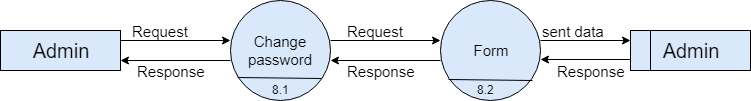

The diagram above was exported from draw.io. Its source (the exported page's mxGraphModel, read from the mxfile embedded in the PNG):
<mxGraphModel dx="840" dy="435" grid="1" gridSize="10" guides="1" tooltips="1" connect="1" arrows="1" fold="1" page="1" pageScale="1" pageWidth="850" pageHeight="1100" math="0" shadow="0">
  <root>
    <mxCell id="L5Q0Ls65LGEOxI4_yk2n-0" />
    <mxCell id="L5Q0Ls65LGEOxI4_yk2n-1" parent="L5Q0Ls65LGEOxI4_yk2n-0" />
    <mxCell id="L5Q0Ls65LGEOxI4_yk2n-2" value="&lt;font style=&quot;font-size: 20px&quot;&gt;Admin&lt;/font&gt;" style="rounded=0;whiteSpace=wrap;html=1;strokeColor=#000000;fillColor=#dae8fc;" parent="L5Q0Ls65LGEOxI4_yk2n-1" vertex="1">
      <mxGeometry x="80" y="120" width="120" height="40" as="geometry" />
    </mxCell>
    <mxCell id="L5Q0Ls65LGEOxI4_yk2n-3" value="&lt;span style=&quot;font-size: 15px&quot;&gt;Change password&lt;/span&gt;" style="ellipse;whiteSpace=wrap;html=1;aspect=fixed;strokeColor=#000000;fillColor=#dae8fc;" parent="L5Q0Ls65LGEOxI4_yk2n-1" vertex="1">
      <mxGeometry x="310" y="90" width="100" height="100" as="geometry" />
    </mxCell>
    <mxCell id="L5Q0Ls65LGEOxI4_yk2n-9" value="&lt;span style=&quot;font-size: 20px&quot;&gt;Admin&lt;/span&gt;" style="rounded=0;whiteSpace=wrap;html=1;strokeColor=#000000;fillColor=#dae8fc;" parent="L5Q0Ls65LGEOxI4_yk2n-1" vertex="1">
      <mxGeometry x="710" y="120" width="120" height="40" as="geometry" />
    </mxCell>
    <mxCell id="L5Q0Ls65LGEOxI4_yk2n-27" value="8.1" style="text;html=1;resizable=0;points=[];autosize=1;align=left;verticalAlign=top;spacingTop=-4;" parent="L5Q0Ls65LGEOxI4_yk2n-1" vertex="1">
      <mxGeometry x="350" y="170" width="30" height="20" as="geometry" />
    </mxCell>
    <mxCell id="L5Q0Ls65LGEOxI4_yk2n-28" value="" style="endArrow=none;html=1;" parent="L5Q0Ls65LGEOxI4_yk2n-1" edge="1">
      <mxGeometry width="50" height="50" relative="1" as="geometry">
        <mxPoint x="730" y="160" as="sourcePoint" />
        <mxPoint x="730" y="120" as="targetPoint" />
      </mxGeometry>
    </mxCell>
    <mxCell id="L5Q0Ls65LGEOxI4_yk2n-30" value="&lt;font style=&quot;font-size: 15px&quot;&gt;Response&lt;/font&gt;" style="text;html=1;resizable=0;points=[];autosize=1;align=left;verticalAlign=top;spacingTop=-4;" parent="L5Q0Ls65LGEOxI4_yk2n-1" vertex="1">
      <mxGeometry x="215" y="150" width="80" height="20" as="geometry" />
    </mxCell>
    <mxCell id="L5Q0Ls65LGEOxI4_yk2n-31" value="&lt;font style=&quot;font-size: 15px&quot;&gt;Request&lt;/font&gt;" style="text;html=1;resizable=0;points=[];autosize=1;align=left;verticalAlign=top;spacingTop=-4;" parent="L5Q0Ls65LGEOxI4_yk2n-1" vertex="1">
      <mxGeometry x="210" y="110" width="70" height="20" as="geometry" />
    </mxCell>
    <mxCell id="L5Q0Ls65LGEOxI4_yk2n-32" value="&lt;font style=&quot;font-size: 15px&quot;&gt;Request&lt;/font&gt;" style="text;html=1;resizable=0;points=[];autosize=1;align=left;verticalAlign=top;spacingTop=-4;" parent="L5Q0Ls65LGEOxI4_yk2n-1" vertex="1">
      <mxGeometry x="425" y="110" width="70" height="20" as="geometry" />
    </mxCell>
    <mxCell id="L5Q0Ls65LGEOxI4_yk2n-33" value="&lt;font style=&quot;font-size: 15px&quot;&gt;Response&lt;/font&gt;" style="text;html=1;resizable=0;points=[];autosize=1;align=left;verticalAlign=top;spacingTop=-4;" parent="L5Q0Ls65LGEOxI4_yk2n-1" vertex="1">
      <mxGeometry x="425" y="150" width="80" height="20" as="geometry" />
    </mxCell>
    <mxCell id="V_oUPA9iQxEoCARfbsWT-1" value="" style="endArrow=none;html=1;entryX=0.91;entryY=0.78;entryDx=0;entryDy=0;entryPerimeter=0;exitX=0.07;exitY=0.77;exitDx=0;exitDy=0;exitPerimeter=0;" edge="1" parent="L5Q0Ls65LGEOxI4_yk2n-1" source="L5Q0Ls65LGEOxI4_yk2n-3" target="L5Q0Ls65LGEOxI4_yk2n-3">
      <mxGeometry width="50" height="50" relative="1" as="geometry">
        <mxPoint x="80" y="410" as="sourcePoint" />
        <mxPoint x="130" y="360" as="targetPoint" />
      </mxGeometry>
    </mxCell>
    <mxCell id="V_oUPA9iQxEoCARfbsWT-3" value="" style="endArrow=classic;html=1;entryX=0;entryY=0.4;entryDx=0;entryDy=0;entryPerimeter=0;exitX=1;exitY=0.25;exitDx=0;exitDy=0;" edge="1" parent="L5Q0Ls65LGEOxI4_yk2n-1" source="L5Q0Ls65LGEOxI4_yk2n-2" target="L5Q0Ls65LGEOxI4_yk2n-3">
      <mxGeometry width="50" height="50" relative="1" as="geometry">
        <mxPoint x="80" y="410" as="sourcePoint" />
        <mxPoint x="130" y="360" as="targetPoint" />
      </mxGeometry>
    </mxCell>
    <mxCell id="V_oUPA9iQxEoCARfbsWT-4" value="" style="endArrow=classic;html=1;entryX=0;entryY=0.4;entryDx=0;entryDy=0;entryPerimeter=0;exitX=1;exitY=0.25;exitDx=0;exitDy=0;" edge="1" parent="L5Q0Ls65LGEOxI4_yk2n-1">
      <mxGeometry width="50" height="50" relative="1" as="geometry">
        <mxPoint x="410" y="130" as="sourcePoint" />
        <mxPoint x="520" y="130" as="targetPoint" />
      </mxGeometry>
    </mxCell>
    <mxCell id="V_oUPA9iQxEoCARfbsWT-5" value="" style="endArrow=classic;html=1;entryX=1;entryY=0.75;entryDx=0;entryDy=0;" edge="1" parent="L5Q0Ls65LGEOxI4_yk2n-1" target="L5Q0Ls65LGEOxI4_yk2n-2">
      <mxGeometry width="50" height="50" relative="1" as="geometry">
        <mxPoint x="310" y="150" as="sourcePoint" />
        <mxPoint x="130" y="360" as="targetPoint" />
      </mxGeometry>
    </mxCell>
    <mxCell id="V_oUPA9iQxEoCARfbsWT-6" value="" style="endArrow=classic;html=1;entryX=1;entryY=0.75;entryDx=0;entryDy=0;" edge="1" parent="L5Q0Ls65LGEOxI4_yk2n-1">
      <mxGeometry width="50" height="50" relative="1" as="geometry">
        <mxPoint x="520" y="150" as="sourcePoint" />
        <mxPoint x="410" y="150" as="targetPoint" />
      </mxGeometry>
    </mxCell>
    <mxCell id="V_oUPA9iQxEoCARfbsWT-7" value="&lt;span style=&quot;font-size: 15px&quot;&gt;Form&lt;/span&gt;" style="ellipse;whiteSpace=wrap;html=1;aspect=fixed;strokeColor=#000000;fillColor=#dae8fc;" vertex="1" parent="L5Q0Ls65LGEOxI4_yk2n-1">
      <mxGeometry x="520" y="90" width="100" height="100" as="geometry" />
    </mxCell>
    <mxCell id="V_oUPA9iQxEoCARfbsWT-8" value="" style="endArrow=none;html=1;entryX=0.91;entryY=0.78;entryDx=0;entryDy=0;entryPerimeter=0;exitX=0.07;exitY=0.77;exitDx=0;exitDy=0;exitPerimeter=0;" edge="1" parent="L5Q0Ls65LGEOxI4_yk2n-1">
      <mxGeometry width="50" height="50" relative="1" as="geometry">
        <mxPoint x="528" y="169" as="sourcePoint" />
        <mxPoint x="612" y="170" as="targetPoint" />
      </mxGeometry>
    </mxCell>
    <mxCell id="V_oUPA9iQxEoCARfbsWT-9" value="8.2" style="text;html=1;resizable=0;points=[];autosize=1;align=left;verticalAlign=top;spacingTop=-4;" vertex="1" parent="L5Q0Ls65LGEOxI4_yk2n-1">
      <mxGeometry x="555" y="170" width="30" height="20" as="geometry" />
    </mxCell>
    <mxCell id="V_oUPA9iQxEoCARfbsWT-10" value="" style="endArrow=classic;html=1;exitX=1;exitY=0.25;exitDx=0;exitDy=0;" edge="1" parent="L5Q0Ls65LGEOxI4_yk2n-1">
      <mxGeometry width="50" height="50" relative="1" as="geometry">
        <mxPoint x="620" y="130" as="sourcePoint" />
        <mxPoint x="710" y="130" as="targetPoint" />
      </mxGeometry>
    </mxCell>
    <mxCell id="V_oUPA9iQxEoCARfbsWT-11" value="" style="endArrow=classic;html=1;" edge="1" parent="L5Q0Ls65LGEOxI4_yk2n-1">
      <mxGeometry width="50" height="50" relative="1" as="geometry">
        <mxPoint x="710" y="149" as="sourcePoint" />
        <mxPoint x="620" y="149" as="targetPoint" />
      </mxGeometry>
    </mxCell>
    <mxCell id="V_oUPA9iQxEoCARfbsWT-12" value="&lt;font style=&quot;font-size: 15px&quot;&gt;Response&lt;/font&gt;" style="text;html=1;resizable=0;points=[];autosize=1;align=left;verticalAlign=top;spacingTop=-4;" vertex="1" parent="L5Q0Ls65LGEOxI4_yk2n-1">
      <mxGeometry x="635" y="150" width="80" height="20" as="geometry" />
    </mxCell>
    <mxCell id="V_oUPA9iQxEoCARfbsWT-13" value="&lt;span style=&quot;font-size: 15px&quot;&gt;sent data&lt;/span&gt;" style="text;html=1;resizable=0;points=[];autosize=1;align=left;verticalAlign=top;spacingTop=-4;" vertex="1" parent="L5Q0Ls65LGEOxI4_yk2n-1">
      <mxGeometry x="620" y="110" width="80" height="20" as="geometry" />
    </mxCell>
  </root>
</mxGraphModel>